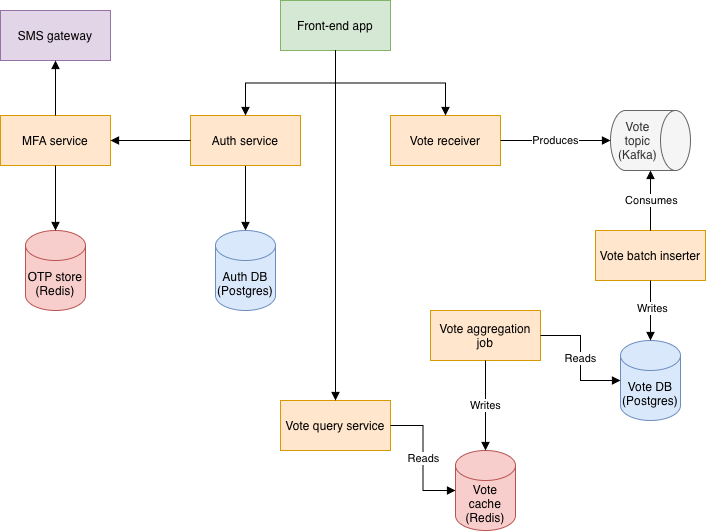

The diagram above was exported from draw.io. Its source (the exported page's mxGraphModel, read from the mxfile embedded in the PNG):
<mxGraphModel dx="976" dy="610" grid="1" gridSize="10" guides="1" tooltips="1" connect="1" arrows="1" fold="1" page="1" pageScale="1" pageWidth="827" pageHeight="1169" math="0" shadow="0">
  <root>
    <mxCell id="0" />
    <mxCell id="1" parent="0" />
    <mxCell id="cR0yZvZAri-UCOu51yDY-5" edge="1" parent="1" source="cR0yZvZAri-UCOu51yDY-2" style="edgeStyle=orthogonalEdgeStyle;rounded=0;orthogonalLoop=1;jettySize=auto;html=1;endArrow=block;endFill=1;" target="cR0yZvZAri-UCOu51yDY-4">
      <mxGeometry relative="1" as="geometry" />
    </mxCell>
    <mxCell id="cR0yZvZAri-UCOu51yDY-2" parent="1" style="html=1;whiteSpace=wrap;fillColor=#ffe6cc;strokeColor=#d79b00;" value="Auth service" vertex="1">
      <mxGeometry height="50" width="110" x="250" y="175" as="geometry" />
    </mxCell>
    <mxCell id="cR0yZvZAri-UCOu51yDY-4" parent="1" style="shape=cylinder3;whiteSpace=wrap;html=1;boundedLbl=1;backgroundOutline=1;size=15;fillColor=#dae8fc;strokeColor=#6c8ebf;" value="Auth DB (Postgres)" vertex="1">
      <mxGeometry height="80" width="60" x="275" y="290" as="geometry" />
    </mxCell>
    <mxCell id="cR0yZvZAri-UCOu51yDY-9" parent="1" style="shape=cylinder3;whiteSpace=wrap;html=1;boundedLbl=1;backgroundOutline=1;size=15;direction=south;fillColor=#f5f5f5;fontColor=#333333;strokeColor=#666666;" value="Vote topic (Kafka)" vertex="1">
      <mxGeometry height="60" width="80" x="670" y="170" as="geometry" />
    </mxCell>
    <mxCell id="cR0yZvZAri-UCOu51yDY-10" parent="1" style="html=1;whiteSpace=wrap;fillColor=#ffe6cc;strokeColor=#d79b00;" value="Vote receiver" vertex="1">
      <mxGeometry height="50" width="110" x="450" y="175" as="geometry" />
    </mxCell>
    <mxCell id="cR0yZvZAri-UCOu51yDY-11" parent="1" style="html=1;whiteSpace=wrap;fillColor=#d5e8d4;strokeColor=#82b366;" value="Front-end app" vertex="1">
      <mxGeometry height="50" width="110" x="340" y="60" as="geometry" />
    </mxCell>
    <mxCell id="cR0yZvZAri-UCOu51yDY-12" parent="1" style="html=1;whiteSpace=wrap;fillColor=#ffe6cc;strokeColor=#d79b00;" value="Vote batch inserter" vertex="1">
      <mxGeometry height="50" width="110" x="655" y="290" as="geometry" />
    </mxCell>
    <mxCell id="cR0yZvZAri-UCOu51yDY-13" edge="1" parent="1" source="cR0yZvZAri-UCOu51yDY-10" style="edgeStyle=orthogonalEdgeStyle;rounded=0;orthogonalLoop=1;jettySize=auto;html=1;endArrow=block;endFill=1;" target="cR0yZvZAri-UCOu51yDY-9" value="">
      <mxGeometry relative="1" as="geometry">
        <mxPoint x="510" y="270" as="sourcePoint" />
        <mxPoint x="510" y="330" as="targetPoint" />
      </mxGeometry>
    </mxCell>
    <mxCell id="cR0yZvZAri-UCOu51yDY-26" connectable="0" parent="cR0yZvZAri-UCOu51yDY-13" style="edgeLabel;html=1;align=center;verticalAlign=middle;resizable=0;points=[];" value="Produces" vertex="1">
      <mxGeometry relative="1" x="-0.0182" y="1" as="geometry">
        <mxPoint as="offset" />
      </mxGeometry>
    </mxCell>
    <mxCell id="cR0yZvZAri-UCOu51yDY-14" edge="1" parent="1" source="cR0yZvZAri-UCOu51yDY-12" style="edgeStyle=orthogonalEdgeStyle;rounded=0;orthogonalLoop=1;jettySize=auto;html=1;endArrow=block;endFill=1;" target="cR0yZvZAri-UCOu51yDY-9" value="">
      <mxGeometry relative="1" as="geometry">
        <mxPoint x="750" y="300" as="sourcePoint" />
        <mxPoint x="890" y="300" as="targetPoint" />
      </mxGeometry>
    </mxCell>
    <mxCell id="cR0yZvZAri-UCOu51yDY-27" connectable="0" parent="cR0yZvZAri-UCOu51yDY-14" style="edgeLabel;html=1;align=center;verticalAlign=middle;resizable=0;points=[];" value="Consumes" vertex="1">
      <mxGeometry relative="1" x="0.04" as="geometry">
        <mxPoint as="offset" />
      </mxGeometry>
    </mxCell>
    <mxCell id="cR0yZvZAri-UCOu51yDY-15" parent="1" style="shape=cylinder3;whiteSpace=wrap;html=1;boundedLbl=1;backgroundOutline=1;size=15;fillColor=#dae8fc;strokeColor=#6c8ebf;" value="Vote DB (Postgres)" vertex="1">
      <mxGeometry height="80" width="60" x="680" y="400" as="geometry" />
    </mxCell>
    <mxCell id="cR0yZvZAri-UCOu51yDY-16" edge="1" parent="1" source="cR0yZvZAri-UCOu51yDY-12" style="edgeStyle=orthogonalEdgeStyle;rounded=0;orthogonalLoop=1;jettySize=auto;html=1;endArrow=block;endFill=1;" target="cR0yZvZAri-UCOu51yDY-15">
      <mxGeometry relative="1" as="geometry">
        <mxPoint x="590" y="320" as="sourcePoint" />
        <mxPoint x="590" y="380" as="targetPoint" />
      </mxGeometry>
    </mxCell>
    <mxCell id="cR0yZvZAri-UCOu51yDY-28" connectable="0" parent="cR0yZvZAri-UCOu51yDY-16" style="edgeLabel;html=1;align=center;verticalAlign=middle;resizable=0;points=[];" value="Writes" vertex="1">
      <mxGeometry relative="1" x="-0.1111" y="1" as="geometry">
        <mxPoint as="offset" />
      </mxGeometry>
    </mxCell>
    <mxCell id="cR0yZvZAri-UCOu51yDY-17" edge="1" parent="1" source="cR0yZvZAri-UCOu51yDY-11" style="edgeStyle=orthogonalEdgeStyle;rounded=0;orthogonalLoop=1;jettySize=auto;html=1;endArrow=block;endFill=1;" target="cR0yZvZAri-UCOu51yDY-10">
      <mxGeometry relative="1" as="geometry">
        <mxPoint x="530" y="140" as="sourcePoint" />
        <mxPoint x="530" y="200" as="targetPoint" />
      </mxGeometry>
    </mxCell>
    <mxCell id="cR0yZvZAri-UCOu51yDY-18" edge="1" parent="1" source="cR0yZvZAri-UCOu51yDY-11" style="edgeStyle=orthogonalEdgeStyle;rounded=0;orthogonalLoop=1;jettySize=auto;html=1;endArrow=block;endFill=1;" target="cR0yZvZAri-UCOu51yDY-2">
      <mxGeometry relative="1" as="geometry">
        <mxPoint x="340" y="150" as="sourcePoint" />
        <mxPoint x="340" y="210" as="targetPoint" />
      </mxGeometry>
    </mxCell>
    <mxCell id="cR0yZvZAri-UCOu51yDY-19" parent="1" style="html=1;whiteSpace=wrap;fillColor=#ffe6cc;strokeColor=#d79b00;" value="Vote aggregation job" vertex="1">
      <mxGeometry height="50" width="110" x="490" y="370" as="geometry" />
    </mxCell>
    <mxCell id="cR0yZvZAri-UCOu51yDY-20" parent="1" style="shape=cylinder3;whiteSpace=wrap;html=1;boundedLbl=1;backgroundOutline=1;size=15;fillColor=#f8cecc;strokeColor=#b85450;" value="Vote cache (Redis)" vertex="1">
      <mxGeometry height="80" width="60" x="515" y="510" as="geometry" />
    </mxCell>
    <mxCell id="cR0yZvZAri-UCOu51yDY-21" edge="1" parent="1" source="cR0yZvZAri-UCOu51yDY-19" style="edgeStyle=orthogonalEdgeStyle;rounded=0;orthogonalLoop=1;jettySize=auto;html=1;endArrow=block;endFill=1;" target="cR0yZvZAri-UCOu51yDY-15" value="Reads">
      <mxGeometry relative="1" as="geometry">
        <mxPoint x="620" y="510" as="sourcePoint" />
        <mxPoint x="620" y="555" as="targetPoint" />
      </mxGeometry>
    </mxCell>
    <mxCell id="cR0yZvZAri-UCOu51yDY-22" parent="1" style="html=1;whiteSpace=wrap;fillColor=#ffe6cc;strokeColor=#d79b00;" value="Vote query service" vertex="1">
      <mxGeometry height="50" width="110" x="340" y="460" as="geometry" />
    </mxCell>
    <mxCell id="cR0yZvZAri-UCOu51yDY-24" edge="1" parent="1" source="cR0yZvZAri-UCOu51yDY-19" style="edgeStyle=orthogonalEdgeStyle;rounded=0;orthogonalLoop=1;jettySize=auto;html=1;endArrow=block;endFill=1;" target="cR0yZvZAri-UCOu51yDY-20" value="Writes">
      <mxGeometry relative="1" as="geometry">
        <mxPoint x="570" y="490" as="sourcePoint" />
        <mxPoint x="650" y="490" as="targetPoint" />
      </mxGeometry>
    </mxCell>
    <mxCell id="cR0yZvZAri-UCOu51yDY-29" edge="1" parent="1" source="cR0yZvZAri-UCOu51yDY-11" style="edgeStyle=orthogonalEdgeStyle;rounded=0;orthogonalLoop=1;jettySize=auto;html=1;endArrow=block;endFill=1;" target="cR0yZvZAri-UCOu51yDY-22">
      <mxGeometry relative="1" as="geometry">
        <mxPoint x="420" y="220" as="sourcePoint" />
        <mxPoint x="530" y="285" as="targetPoint" />
      </mxGeometry>
    </mxCell>
    <mxCell id="cR0yZvZAri-UCOu51yDY-30" edge="1" parent="1" source="cR0yZvZAri-UCOu51yDY-22" style="edgeStyle=orthogonalEdgeStyle;rounded=0;orthogonalLoop=1;jettySize=auto;html=1;endArrow=block;endFill=1;" target="cR0yZvZAri-UCOu51yDY-20" value="Reads">
      <mxGeometry relative="1" as="geometry">
        <mxPoint x="440" y="500" as="sourcePoint" />
        <mxPoint x="550" y="565" as="targetPoint" />
      </mxGeometry>
    </mxCell>
    <mxCell id="cR0yZvZAri-UCOu51yDY-31" parent="1" style="html=1;whiteSpace=wrap;fillColor=#e1d5e7;strokeColor=#9673a6;" value="SMS gateway" vertex="1">
      <mxGeometry height="50" width="110" x="60" y="70" as="geometry" />
    </mxCell>
    <mxCell id="cR0yZvZAri-UCOu51yDY-33" parent="1" style="html=1;whiteSpace=wrap;fillColor=#ffe6cc;strokeColor=#d79b00;" value="MFA service" vertex="1">
      <mxGeometry height="50" width="110" x="60" y="175" as="geometry" />
    </mxCell>
    <mxCell id="cR0yZvZAri-UCOu51yDY-35" parent="1" style="shape=cylinder3;whiteSpace=wrap;html=1;boundedLbl=1;backgroundOutline=1;size=15;fillColor=#f8cecc;strokeColor=#b85450;" value="OTP store (Redis)" vertex="1">
      <mxGeometry height="80" width="60" x="85" y="290" as="geometry" />
    </mxCell>
    <mxCell id="cR0yZvZAri-UCOu51yDY-36" edge="1" parent="1" source="cR0yZvZAri-UCOu51yDY-33" style="edgeStyle=orthogonalEdgeStyle;rounded=0;orthogonalLoop=1;jettySize=auto;html=1;endArrow=block;endFill=1;" target="cR0yZvZAri-UCOu51yDY-31">
      <mxGeometry relative="1" as="geometry">
        <mxPoint x="290" y="120" as="sourcePoint" />
        <mxPoint x="200" y="185" as="targetPoint" />
      </mxGeometry>
    </mxCell>
    <mxCell id="cR0yZvZAri-UCOu51yDY-37" edge="1" parent="1" source="cR0yZvZAri-UCOu51yDY-2" style="edgeStyle=orthogonalEdgeStyle;rounded=0;orthogonalLoop=1;jettySize=auto;html=1;endArrow=block;endFill=1;" target="cR0yZvZAri-UCOu51yDY-33">
      <mxGeometry relative="1" as="geometry">
        <mxPoint x="260" y="130" as="sourcePoint" />
        <mxPoint x="170" y="195" as="targetPoint" />
      </mxGeometry>
    </mxCell>
    <mxCell id="cR0yZvZAri-UCOu51yDY-38" edge="1" parent="1" source="cR0yZvZAri-UCOu51yDY-33" style="edgeStyle=orthogonalEdgeStyle;rounded=0;orthogonalLoop=1;jettySize=auto;html=1;endArrow=block;endFill=1;" target="cR0yZvZAri-UCOu51yDY-35">
      <mxGeometry relative="1" as="geometry">
        <mxPoint x="230" y="300" as="sourcePoint" />
        <mxPoint x="140" y="365" as="targetPoint" />
      </mxGeometry>
    </mxCell>
  </root>
</mxGraphModel>